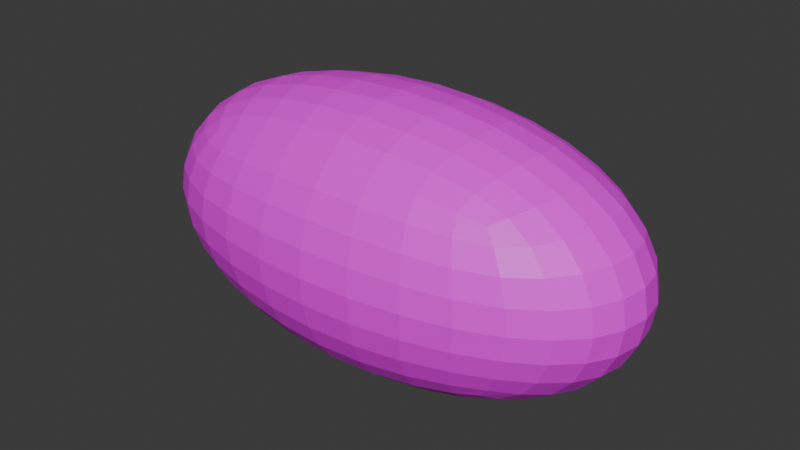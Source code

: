 # Source: sandia.blend  (saved by Blender 4.3.34; exported with 4.5.12 LTS)
import bpy
from mathutils import Matrix  # noqa: F401  (used for matrix-valued properties, if any)

bpy.ops.wm.read_factory_settings(use_empty=True)
scene = bpy.context.scene
scene.name = 'Scene'

# ---- collections
col_collection = bpy.data.collections.new('Collection'); scene.collection.children.link(col_collection)

# ---- images (referenced by path relative to the original .blend; pixels are not part of the script)
import os
ASSET_DIR = os.environ.get("B2B_ASSET_DIR", "")  # directory of the original .blend (textures are referenced by path, not embedded)
HERE = os.path.dirname(os.path.abspath(__file__))  # packed textures are extracted next to this script under _unpacked/

def load_image(name, relpath, width, height, colorspace="sRGB"):
    """Load a texture the original file referenced (path relative to the .blend, or extracted next to this script)."""
    p = next((c for c in (os.path.join(HERE, relpath), os.path.join(ASSET_DIR, relpath)) if relpath and os.path.exists(c)), "")
    if p:
        img = bpy.data.images.load(p, check_existing=True)
        img.name = name
    else:  # same state as the original file: an image datablock whose file is absent (Cycles renders it pink)
        img = bpy.data.images.new(name, width, height)
        img.source = "FILE"
        img.filepath = "//" + (relpath or name)
    img.colorspace_settings.name = colorspace
    return img
img_watermelon_jpg_001 = load_image('watermelon.jpg.001', 'watermelon.jpg', 1024, 1024, 'sRGB')

# ---- materials (node trees are filled in below, after node groups)
mat_material_001 = bpy.data.materials.new('Material.001')

# ---- material node trees
mat_material_001.use_nodes = True; mat_material_001.node_tree.nodes.clear()
_N = mat_material_001.node_tree.nodes; _L = mat_material_001.node_tree.links
n0 = _N.new('ShaderNodeBsdfPrincipled'); n0.name = 'Principled BSDF'; n0.location = (10, 300)
n1 = _N.new('ShaderNodeOutputMaterial'); n1.name = 'Material Output'; n1.location = (300, 300)
n2 = _N.new('ShaderNodeTexImage'); n2.name = 'Image Texture'; n2.location = (-302, 282)
n2.image = img_watermelon_jpg_001
n3 = _N.new('ShaderNodeMapping'); n3.name = 'Mapping'; n3.location = (-482, 242)
n4 = _N.new('ShaderNodeTexCoord'); n4.name = 'Texture Coordinate'; n4.location = (-662, 242)
_L.new(n0.outputs[0], n1.inputs[0])
_L.new(n2.outputs[0], n0.inputs[0])
_L.new(n3.outputs[0], n2.inputs[0])
_L.new(n4.outputs[2], n3.inputs[0])
n1.is_active_output = True

# ---- world
world_world = bpy.data.worlds.new('World'); scene.world = world_world
world_world.use_nodes = True; world_world.node_tree.nodes.clear()
_N = world_world.node_tree.nodes; _L = world_world.node_tree.links
n0 = _N.new('ShaderNodeOutputWorld'); n0.name = 'World Output'; n0.location = (300, 300)
n1 = _N.new('ShaderNodeBackground'); n1.name = 'Background'; n1.location = (10, 300)
n1.inputs[0].default_value = (0.05088, 0.05088, 0.05088, 1.0)
_L.new(n1.outputs[0], n0.inputs[0])
n0.is_active_output = True
world_world.color = (0.05088, 0.05088, 0.05088)
world_world.sun_shadow_jitter_overblur = 0.0

# ---- meshes
me_cube_001 = bpy.data.meshes.new('Cube.001')
me_cube_001.from_pydata([(-1.843, 0.9471, -0.9626), (-1.843, -0.9626, -0.9471), (-1.843, 0.9626, 0.9471), (-1.843, -0.9471, 0.9626), (1.843, 0.9471, -0.9626), (1.843, -0.9626, -0.9471), (1.843, 0.9626, 0.9471), (1.843, -0.9471, 0.9626), (-1.973, 1.028, 0.7916), (-2.112, 1.099, 0.5577), (-2.211, 1.148, 0.2837), (-2.247, 1.164, -0.009436), (-2.211, 1.143, -0.3022), (-2.112, 1.09, -0.5754), (-1.973, 1.015, -0.8082), (-1.973, 0.7916, -1.028), (-2.112, 0.5577, -1.099), (-2.211, 0.2837, -1.148), (-2.247, -0.009436, -1.164), (-2.211, -0.3022, -1.143), (-2.112, -0.5754, -1.09), (-1.973, -0.8082, -1.015), (-1.973, -1.028, -0.7916), (-2.112, -1.099, -0.5577), (-2.211, -1.148, -0.2837), (-2.247, -1.164, 0.009436), (-2.211, -1.143, 0.3022), (-2.112, -1.09, 0.5754), (-1.973, -1.015, 0.8082), (-1.973, -0.7916, 1.028), (-2.112, -0.5577, 1.099), (-2.211, -0.2837, 1.148), (-2.247, 0.009436, 1.164), (-2.211, 0.3022, 1.143), (-2.112, 0.5754, 1.09), (-1.973, 0.8082, 1.015), (1.544, 1.03, 1.014), (1.094, 1.103, 1.085), (0.5656, 1.154, 1.136), (5.837e-08, 1.174, 1.155), (-0.5656, 1.154, 1.136), (-1.094, 1.103, 1.085), (-1.544, 1.03, 1.014), (-1.544, -1.014, 1.03), (-1.094, -1.085, 1.103), (-0.5656, -1.136, 1.154), (-2.06e-08, -1.155, 1.174), (0.5656, -1.136, 1.154), (1.094, -1.085, 1.103), (1.544, -1.014, 1.03), (1.973, -0.7916, 1.028), (2.112, -0.5577, 1.099), (2.211, -0.2837, 1.148), (2.247, 0.009436, 1.164), (2.211, 0.3022, 1.143), (2.112, 0.5754, 1.09), (1.973, 0.8082, 1.015), (1.973, 1.015, -0.8082), (2.112, 1.09, -0.5754), (2.211, 1.143, -0.3022), (2.247, 1.164, -0.009437), (2.211, 1.148, 0.2837), (2.112, 1.099, 0.5577), (1.973, 1.028, 0.7916), (1.973, -1.015, 0.8082), (2.112, -1.09, 0.5754), (2.211, -1.143, 0.3022), (2.247, -1.164, 0.009436), (2.211, -1.148, -0.2837), (2.112, -1.099, -0.5577), (1.973, -1.028, -0.7916), (1.973, -0.8082, -1.015), (2.112, -0.5754, -1.09), (2.211, -0.3022, -1.143), (2.247, -0.009436, -1.164), (2.211, 0.2837, -1.148), (2.112, 0.5577, -1.099), (1.973, 0.7916, -1.028), (-1.544, 1.014, -1.03), (-1.094, 1.085, -1.103), (-0.5656, 1.136, -1.154), (-4.464e-08, 1.155, -1.174), (0.5656, 1.136, -1.154), (1.094, 1.085, -1.103), (1.544, 1.014, -1.03), (1.544, -1.03, -1.014), (1.094, -1.103, -1.085), (0.5656, -1.154, -1.136), (-3.434e-09, -1.174, -1.155), (-0.5656, -1.154, -1.136), (-1.094, -1.103, -1.085), (-1.544, -1.03, -1.014), (-2.251, 0.8179, -0.8312), (-2.449, 0.5716, -0.8742), (-2.574, 0.2907, -0.9084), (-2.618, -0.007461, -0.9205), (-2.574, -0.3054, -0.9036), (-2.449, -0.5857, -0.8648), (-2.251, -0.8312, -0.8179), (-2.449, 0.8648, -0.5857), (-2.688, 0.5989, -0.6087), (-2.833, 0.3041, -0.629), (-2.883, -0.005157, -0.6362), (-2.833, -0.3143, -0.624), (-2.688, -0.6087, -0.5989), (-2.449, -0.8742, -0.5716), (-2.574, 0.9036, -0.3054), (-2.833, 0.624, -0.3143), (-2.99, 0.3174, -0.3226), (-3.042, -0.002633, -0.3249), (-2.99, -0.3226, -0.3174), (-2.833, -0.629, -0.3041), (-2.574, -0.9084, -0.2907), (-2.618, 0.9205, -0.007461), (-2.883, 0.6362, -0.005157), (-3.042, 0.3249, -0.002633), (-3.095, -1.086e-08, -2.304e-08), (-3.042, -0.3249, 0.002633), (-2.883, -0.6362, 0.005157), (-2.618, -0.9205, 0.007461), (-2.574, 0.9084, 0.2907), (-2.833, 0.629, 0.3041), (-2.99, 0.3226, 0.3174), (-3.042, 0.002633, 0.3249), (-2.99, -0.3174, 0.3226), (-2.833, -0.624, 0.3143), (-2.574, -0.9036, 0.3054), (-2.449, 0.8742, 0.5716), (-2.688, 0.6087, 0.5989), (-2.833, 0.3143, 0.624), (-2.883, 0.005157, 0.6362), (-2.833, -0.3041, 0.629), (-2.688, -0.5989, 0.6087), (-2.449, -0.8648, 0.5857), (-2.251, 0.8312, 0.8179), (-2.449, 0.5857, 0.8648), (-2.574, 0.3054, 0.9036), (-2.618, 0.007461, 0.9205), (-2.574, -0.2907, 0.9084), (-2.449, -0.5716, 0.8742), (-2.251, -0.8179, 0.8312), (-1.592, 0.834, 1.159), (-1.679, 0.5889, 1.264), (-1.749, 0.3089, 1.331), (-1.777, 0.01099, 1.356), (-1.749, -0.2873, 1.335), (-1.679, -0.5683, 1.273), (-1.592, -0.8151, 1.173), (-1.117, 0.8798, 1.261), (-1.166, 0.6151, 1.387), (-1.21, 0.3211, 1.465), (-1.228, 0.0121, 1.493), (-1.21, -0.2973, 1.47), (-1.166, -0.5925, 1.397), (-1.117, -0.8592, 1.275), (-0.5755, 0.9168, 1.326), (-0.597, 0.6384, 1.462), (-0.6179, 0.3326, 1.546), (-0.6272, 0.01277, 1.576), (-0.6179, -0.3075, 1.551), (-0.597, -0.6146, 1.473), (-0.5755, -0.8952, 1.34), (8.198e-08, 0.9315, 1.348), (9.271e-08, 0.6483, 1.488), (5.58e-08, 0.3376, 1.573), (3.434e-08, 0.013, 1.603), (2.146e-08, -0.3121, 1.578), (-2.06e-08, -0.6241, 1.498), (-2.661e-08, -0.9095, 1.363), (0.5755, 0.9168, 1.326), (0.597, 0.6384, 1.462), (0.6179, 0.3326, 1.546), (0.6272, 0.01277, 1.576), (0.6179, -0.3075, 1.551), (0.597, -0.6146, 1.473), (0.5755, -0.8952, 1.34), (1.117, 0.8798, 1.261), (1.166, 0.6151, 1.387), (1.21, 0.3211, 1.465), (1.228, 0.0121, 1.493), (1.21, -0.2973, 1.47), (1.166, -0.5925, 1.397), (1.117, -0.8592, 1.275), (1.592, 0.834, 1.159), (1.679, 0.5889, 1.264), (1.749, 0.3089, 1.331), (1.777, 0.01099, 1.356), (1.749, -0.2873, 1.335), (1.679, -0.5683, 1.273), (1.592, -0.8151, 1.173), (2.251, 0.8312, 0.8179), (2.449, 0.5857, 0.8648), (2.574, 0.3054, 0.9036), (2.618, 0.007461, 0.9205), (2.574, -0.2907, 0.9084), (2.449, -0.5716, 0.8742), (2.251, -0.8179, 0.8312), (2.449, 0.8742, 0.5716), (2.688, 0.6087, 0.5989), (2.833, 0.3143, 0.624), (2.883, 0.005157, 0.6362), (2.833, -0.3041, 0.629), (2.688, -0.5989, 0.6087), (2.449, -0.8648, 0.5857), (2.574, 0.9084, 0.2907), (2.833, 0.629, 0.3041), (2.99, 0.3226, 0.3174), (3.042, 0.002633, 0.3249), (2.99, -0.3174, 0.3226), (2.833, -0.624, 0.3143), (2.574, -0.9036, 0.3054), (2.618, 0.9205, -0.007462), (2.883, 0.6362, -0.005157), (3.042, 0.3249, -0.002634), (3.095, -1.087e-08, -2.481e-08), (3.042, -0.3249, 0.002633), (2.883, -0.6362, 0.005157), (2.618, -0.9205, 0.007461), (2.574, 0.9036, -0.3054), (2.833, 0.624, -0.3143), (2.99, 0.3174, -0.3226), (3.042, -0.002633, -0.3249), (2.99, -0.3226, -0.3174), (2.833, -0.629, -0.3041), (2.574, -0.9084, -0.2907), (2.449, 0.8648, -0.5857), (2.688, 0.5989, -0.6087), (2.833, 0.3041, -0.629), (2.883, -0.005157, -0.6362), (2.833, -0.3143, -0.624), (2.688, -0.6087, -0.5989), (2.449, -0.8742, -0.5716), (2.251, 0.8179, -0.8312), (2.449, 0.5716, -0.8742), (2.574, 0.2907, -0.9084), (2.618, -0.007461, -0.9205), (2.574, -0.3054, -0.9036), (2.449, -0.5857, -0.8648), (2.251, -0.8312, -0.8179), (1.592, 0.8151, -1.173), (1.679, 0.5683, -1.273), (1.749, 0.2873, -1.335), (1.777, -0.01099, -1.356), (1.749, -0.3089, -1.331), (1.679, -0.5889, -1.264), (1.592, -0.834, -1.159), (1.117, 0.8592, -1.275), (1.166, 0.5925, -1.397), (1.21, 0.2973, -1.47), (1.228, -0.0121, -1.493), (1.21, -0.3211, -1.465), (1.166, -0.6151, -1.387), (1.117, -0.8798, -1.261), (0.5755, 0.8952, -1.34), (0.597, 0.6146, -1.473), (0.6179, 0.3075, -1.551), (0.6272, -0.01277, -1.576), (0.6179, -0.3326, -1.546), (0.597, -0.6384, -1.462), (0.5755, -0.9168, -1.326), (-6.824e-08, 0.9095, -1.363), (-9.271e-08, 0.6241, -1.498), (-5.58e-08, 0.3121, -1.578), (-3.434e-08, -0.013, -1.603), (-2.146e-08, -0.3376, -1.573), (2.06e-08, -0.6483, -1.488), (2.704e-08, -0.9315, -1.348), (-0.5755, 0.8952, -1.34), (-0.597, 0.6146, -1.473), (-0.6179, 0.3075, -1.551), (-0.6272, -0.01277, -1.576), (-0.6179, -0.3326, -1.546), (-0.597, -0.6384, -1.462), (-0.5755, -0.9168, -1.326), (-1.117, 0.8592, -1.275), (-1.166, 0.5925, -1.397), (-1.21, 0.2973, -1.47), (-1.228, -0.0121, -1.493), (-1.21, -0.3211, -1.465), (-1.166, -0.6151, -1.387), (-1.117, -0.8798, -1.261), (-1.592, 0.8151, -1.173), (-1.679, 0.5683, -1.273), (-1.749, 0.2873, -1.335), (-1.777, -0.01099, -1.356), (-1.749, -0.3089, -1.331), (-1.679, -0.5889, -1.264), (-1.592, -0.834, -1.159), (-1.592, 1.173, 0.8151), (-1.117, 1.275, 0.8592), (-0.5755, 1.34, 0.8952), (-6.867e-09, 1.363, 0.9095), (0.5755, 1.34, 0.8952), (1.117, 1.275, 0.8592), (1.592, 1.173, 0.8151), (-1.679, 1.273, 0.5683), (-1.166, 1.397, 0.5925), (-0.597, 1.473, 0.6146), (-2.747e-08, 1.498, 0.6241), (0.597, 1.473, 0.6146), (1.166, 1.397, 0.5925), (1.679, 1.273, 0.5683), (-1.749, 1.335, 0.2873), (-1.21, 1.47, 0.2973), (-0.6179, 1.551, 0.3075), (-3.262e-08, 1.578, 0.3121), (0.6179, 1.551, 0.3075), (1.21, 1.47, 0.2973), (1.749, 1.335, 0.2873), (-1.777, 1.356, -0.01099), (-1.228, 1.493, -0.0121), (-0.6272, 1.576, -0.01277), (0.0, 1.603, -0.013), (0.6272, 1.576, -0.01277), (1.228, 1.493, -0.0121), (1.777, 1.356, -0.01099), (-1.749, 1.331, -0.3089), (-1.21, 1.465, -0.3211), (-0.6179, 1.546, -0.3326), (3.305e-08, 1.573, -0.3376), (0.6179, 1.546, -0.3326), (1.21, 1.465, -0.3211), (1.749, 1.331, -0.3089), (-1.679, 1.264, -0.5889), (-1.166, 1.387, -0.6151), (-0.597, 1.462, -0.6384), (4.464e-08, 1.488, -0.6483), (0.597, 1.462, -0.6384), (1.166, 1.387, -0.6151), (1.679, 1.264, -0.5889), (-1.592, 1.159, -0.834), (-1.117, 1.261, -0.8798), (-0.5755, 1.326, -0.9168), (4.721e-09, 1.348, -0.9315), (0.5755, 1.326, -0.9168), (1.117, 1.261, -0.8798), (1.592, 1.159, -0.834), (1.592, -1.159, 0.834), (1.117, -1.261, 0.8798), (0.5755, -1.326, 0.9168), (6.867e-09, -1.348, 0.9315), (-0.5755, -1.326, 0.9168), (-1.117, -1.261, 0.8798), (-1.592, -1.159, 0.834), (1.679, -1.264, 0.5889), (1.166, -1.387, 0.6151), (0.597, -1.462, 0.6384), (4.12e-08, -1.488, 0.6483), (-0.597, -1.462, 0.6384), (-1.166, -1.387, 0.6151), (-1.679, -1.264, 0.5889), (1.749, -1.331, 0.3089), (1.21, -1.465, 0.3211), (0.6179, -1.546, 0.3326), (3.219e-08, -1.573, 0.3376), (-0.6179, -1.546, 0.3326), (-1.21, -1.465, 0.3211), (-1.749, -1.331, 0.3089), (1.777, -1.356, 0.01099), (1.228, -1.493, 0.0121), (0.6272, -1.576, 0.01277), (-3.434e-09, -1.603, 0.013), (-0.6272, -1.576, 0.01277), (-1.228, -1.493, 0.0121), (-1.777, -1.356, 0.01099), (1.749, -1.335, -0.2873), (1.21, -1.47, -0.2973), (0.6179, -1.551, -0.3075), (-4.035e-08, -1.578, -0.3121), (-0.6179, -1.551, -0.3075), (-1.21, -1.47, -0.2973), (-1.749, -1.335, -0.2873), (1.679, -1.273, -0.5683), (1.166, -1.397, -0.5925), (0.597, -1.473, -0.6146), (-6.181e-08, -1.498, -0.6241), (-0.597, -1.473, -0.6146), (-1.166, -1.397, -0.5925), (-1.679, -1.273, -0.5683), (1.592, -1.173, -0.8151), (1.117, -1.275, -0.8592), (0.5755, -1.34, -0.8952), (-1.331e-08, -1.363, -0.9095), (-0.5755, -1.34, -0.8952), (-1.117, -1.275, -0.8592), (-1.592, -1.173, -0.8151)], [], [(92, 93, 100, 99), (93, 94, 101, 100), (94, 95, 102, 101), (95, 96, 103, 102), (96, 97, 104, 103), (97, 98, 105, 104), (99, 100, 107, 106), (100, 101, 108, 107), (101, 102, 109, 108), (102, 103, 110, 109), (103, 104, 111, 110), (104, 105, 112, 111), (106, 107, 114, 113), (107, 108, 115, 114), (108, 109, 116, 115), (109, 110, 117, 116), (110, 111, 118, 117), (111, 112, 119, 118), (113, 114, 121, 120), (114, 115, 122, 121), (115, 116, 123, 122), (116, 117, 124, 123), (117, 118, 125, 124), (118, 119, 126, 125), (120, 121, 128, 127), (121, 122, 129, 128), (122, 123, 130, 129), (123, 124, 131, 130), (124, 125, 132, 131), (125, 126, 133, 132), (127, 128, 135, 134), (128, 129, 136, 135), (129, 130, 137, 136), (130, 131, 138, 137), (131, 132, 139, 138), (132, 133, 140, 139), (0, 15, 92, 14), (15, 16, 93, 92), (16, 17, 94, 93), (17, 18, 95, 94), (18, 19, 96, 95), (19, 20, 97, 96), (20, 21, 98, 97), (21, 1, 22, 98), (98, 22, 23, 105), (105, 23, 24, 112), (112, 24, 25, 119), (119, 25, 26, 126), (126, 26, 27, 133), (133, 27, 28, 140), (140, 28, 3, 29), (139, 140, 29, 30), (138, 139, 30, 31), (137, 138, 31, 32), (136, 137, 32, 33), (135, 136, 33, 34), (134, 135, 34, 35), (8, 134, 35, 2), (9, 127, 134, 8), (10, 120, 127, 9), (11, 113, 120, 10), (12, 106, 113, 11), (13, 99, 106, 12), (14, 92, 99, 13), (141, 142, 149, 148), (142, 143, 150, 149), (143, 144, 151, 150), (144, 145, 152, 151), (145, 146, 153, 152), (146, 147, 154, 153), (148, 149, 156, 155), (149, 150, 157, 156), (150, 151, 158, 157), (151, 152, 159, 158), (152, 153, 160, 159), (153, 154, 161, 160), (155, 156, 163, 162), (156, 157, 164, 163), (157, 158, 165, 164), (158, 159, 166, 165), (159, 160, 167, 166), (160, 161, 168, 167), (162, 163, 170, 169), (163, 164, 171, 170), (164, 165, 172, 171), (165, 166, 173, 172), (166, 167, 174, 173), (167, 168, 175, 174), (169, 170, 177, 176), (170, 171, 178, 177), (171, 172, 179, 178), (172, 173, 180, 179), (173, 174, 181, 180), (174, 175, 182, 181), (176, 177, 184, 183), (177, 178, 185, 184), (178, 179, 186, 185), (179, 180, 187, 186), (180, 181, 188, 187), (181, 182, 189, 188), (2, 35, 141, 42), (35, 34, 142, 141), (34, 33, 143, 142), (33, 32, 144, 143), (32, 31, 145, 144), (31, 30, 146, 145), (30, 29, 147, 146), (29, 3, 43, 147), (147, 43, 44, 154), (154, 44, 45, 161), (161, 45, 46, 168), (168, 46, 47, 175), (175, 47, 48, 182), (182, 48, 49, 189), (189, 49, 7, 50), (188, 189, 50, 51), (187, 188, 51, 52), (186, 187, 52, 53), (185, 186, 53, 54), (184, 185, 54, 55), (183, 184, 55, 56), (36, 183, 56, 6), (37, 176, 183, 36), (38, 169, 176, 37), (39, 162, 169, 38), (40, 155, 162, 39), (41, 148, 155, 40), (42, 141, 148, 41), (190, 191, 198, 197), (191, 192, 199, 198), (192, 193, 200, 199), (193, 194, 201, 200), (194, 195, 202, 201), (195, 196, 203, 202), (197, 198, 205, 204), (198, 199, 206, 205), (199, 200, 207, 206), (200, 201, 208, 207), (201, 202, 209, 208), (202, 203, 210, 209), (204, 205, 212, 211), (205, 206, 213, 212), (206, 207, 214, 213), (207, 208, 215, 214), (208, 209, 216, 215), (209, 210, 217, 216), (211, 212, 219, 218), (212, 213, 220, 219), (213, 214, 221, 220), (214, 215, 222, 221), (215, 216, 223, 222), (216, 217, 224, 223), (218, 219, 226, 225), (219, 220, 227, 226), (220, 221, 228, 227), (221, 222, 229, 228), (222, 223, 230, 229), (223, 224, 231, 230), (225, 226, 233, 232), (226, 227, 234, 233), (227, 228, 235, 234), (228, 229, 236, 235), (229, 230, 237, 236), (230, 231, 238, 237), (6, 56, 190, 63), (56, 55, 191, 190), (55, 54, 192, 191), (54, 53, 193, 192), (53, 52, 194, 193), (52, 51, 195, 194), (51, 50, 196, 195), (50, 7, 64, 196), (196, 64, 65, 203), (203, 65, 66, 210), (210, 66, 67, 217), (217, 67, 68, 224), (224, 68, 69, 231), (231, 69, 70, 238), (238, 70, 5, 71), (237, 238, 71, 72), (236, 237, 72, 73), (235, 236, 73, 74), (234, 235, 74, 75), (233, 234, 75, 76), (232, 233, 76, 77), (57, 232, 77, 4), (58, 225, 232, 57), (59, 218, 225, 58), (60, 211, 218, 59), (61, 204, 211, 60), (62, 197, 204, 61), (63, 190, 197, 62), (239, 240, 247, 246), (240, 241, 248, 247), (241, 242, 249, 248), (242, 243, 250, 249), (243, 244, 251, 250), (244, 245, 252, 251), (246, 247, 254, 253), (247, 248, 255, 254), (248, 249, 256, 255), (249, 250, 257, 256), (250, 251, 258, 257), (251, 252, 259, 258), (253, 254, 261, 260), (254, 255, 262, 261), (255, 256, 263, 262), (256, 257, 264, 263), (257, 258, 265, 264), (258, 259, 266, 265), (260, 261, 268, 267), (261, 262, 269, 268), (262, 263, 270, 269), (263, 264, 271, 270), (264, 265, 272, 271), (265, 266, 273, 272), (267, 268, 275, 274), (268, 269, 276, 275), (269, 270, 277, 276), (270, 271, 278, 277), (271, 272, 279, 278), (272, 273, 280, 279), (274, 275, 282, 281), (275, 276, 283, 282), (276, 277, 284, 283), (277, 278, 285, 284), (278, 279, 286, 285), (279, 280, 287, 286), (4, 77, 239, 84), (77, 76, 240, 239), (76, 75, 241, 240), (75, 74, 242, 241), (74, 73, 243, 242), (73, 72, 244, 243), (72, 71, 245, 244), (71, 5, 85, 245), (245, 85, 86, 252), (252, 86, 87, 259), (259, 87, 88, 266), (266, 88, 89, 273), (273, 89, 90, 280), (280, 90, 91, 287), (287, 91, 1, 21), (286, 287, 21, 20), (285, 286, 20, 19), (284, 285, 19, 18), (283, 284, 18, 17), (282, 283, 17, 16), (281, 282, 16, 15), (78, 281, 15, 0), (79, 274, 281, 78), (80, 267, 274, 79), (81, 260, 267, 80), (82, 253, 260, 81), (83, 246, 253, 82), (84, 239, 246, 83), (288, 289, 296, 295), (289, 290, 297, 296), (290, 291, 298, 297), (291, 292, 299, 298), (292, 293, 300, 299), (293, 294, 301, 300), (295, 296, 303, 302), (296, 297, 304, 303), (297, 298, 305, 304), (298, 299, 306, 305), (299, 300, 307, 306), (300, 301, 308, 307), (302, 303, 310, 309), (303, 304, 311, 310), (304, 305, 312, 311), (305, 306, 313, 312), (306, 307, 314, 313), (307, 308, 315, 314), (309, 310, 317, 316), (310, 311, 318, 317), (311, 312, 319, 318), (312, 313, 320, 319), (313, 314, 321, 320), (314, 315, 322, 321), (316, 317, 324, 323), (317, 318, 325, 324), (318, 319, 326, 325), (319, 320, 327, 326), (320, 321, 328, 327), (321, 322, 329, 328), (323, 324, 331, 330), (324, 325, 332, 331), (325, 326, 333, 332), (326, 327, 334, 333), (327, 328, 335, 334), (328, 329, 336, 335), (2, 42, 288, 8), (42, 41, 289, 288), (41, 40, 290, 289), (40, 39, 291, 290), (39, 38, 292, 291), (38, 37, 293, 292), (37, 36, 294, 293), (36, 6, 63, 294), (294, 63, 62, 301), (301, 62, 61, 308), (308, 61, 60, 315), (315, 60, 59, 322), (322, 59, 58, 329), (329, 58, 57, 336), (336, 57, 4, 84), (335, 336, 84, 83), (334, 335, 83, 82), (333, 334, 82, 81), (332, 333, 81, 80), (331, 332, 80, 79), (330, 331, 79, 78), (14, 330, 78, 0), (13, 323, 330, 14), (12, 316, 323, 13), (11, 309, 316, 12), (10, 302, 309, 11), (9, 295, 302, 10), (8, 288, 295, 9), (337, 338, 345, 344), (338, 339, 346, 345), (339, 340, 347, 346), (340, 341, 348, 347), (341, 342, 349, 348), (342, 343, 350, 349), (344, 345, 352, 351), (345, 346, 353, 352), (346, 347, 354, 353), (347, 348, 355, 354), (348, 349, 356, 355), (349, 350, 357, 356), (351, 352, 359, 358), (352, 353, 360, 359), (353, 354, 361, 360), (354, 355, 362, 361), (355, 356, 363, 362), (356, 357, 364, 363), (358, 359, 366, 365), (359, 360, 367, 366), (360, 361, 368, 367), (361, 362, 369, 368), (362, 363, 370, 369), (363, 364, 371, 370), (365, 366, 373, 372), (366, 367, 374, 373), (367, 368, 375, 374), (368, 369, 376, 375), (369, 370, 377, 376), (370, 371, 378, 377), (372, 373, 380, 379), (373, 374, 381, 380), (374, 375, 382, 381), (375, 376, 383, 382), (376, 377, 384, 383), (377, 378, 385, 384), (7, 49, 337, 64), (49, 48, 338, 337), (48, 47, 339, 338), (47, 46, 340, 339), (46, 45, 341, 340), (45, 44, 342, 341), (44, 43, 343, 342), (43, 3, 28, 343), (343, 28, 27, 350), (350, 27, 26, 357), (357, 26, 25, 364), (364, 25, 24, 371), (371, 24, 23, 378), (378, 23, 22, 385), (385, 22, 1, 91), (384, 385, 91, 90), (383, 384, 90, 89), (382, 383, 89, 88), (381, 382, 88, 87), (380, 381, 87, 86), (379, 380, 86, 85), (70, 379, 85, 5), (69, 372, 379, 70), (68, 365, 372, 69), (67, 358, 365, 68), (66, 351, 358, 67), (65, 344, 351, 66), (64, 337, 344, 65)])
_uv = me_cube_001.uv_layers.new(name='UVMap')
_uv.uv.foreach_set('vector', [-1.514, 0.5872, -1.429, 0.5667, -1.44, 0.668, -1.523, 0.682, -1.429, 0.5667, -1.343, 0.5517, -1.36, 0.6585, -1.44, 0.668, -1.343, 0.5517, -1.255, 0.5475, -1.283, 0.6567, -1.36, 0.6585, -1.255, 0.5475, -1.166, 0.5572, -1.205, 0.6648, -1.283, 0.6567, -1.166, 0.5572, -1.077, 0.5811, -1.126, 0.6828, -1.205, 0.6648, -1.077, 0.5811, -0.986, 0.6172, -1.042, 0.7104, -1.126, 0.6828, -1.523, 0.682, -1.44, 0.668, -1.461, 0.763, -1.541, 0.776, -1.44, 0.668, -1.36, 0.6585, -1.386, 0.7556, -1.461, 0.763, -1.36, 0.6585, -1.283, 0.6567, -1.314, 0.7549, -1.386, 0.7556, -1.283, 0.6567, -1.205, 0.6648, -1.244, 0.7622, -1.314, 0.7549, -1.205, 0.6648, -1.126, 0.6828, -1.171, 0.778, -1.244, 0.7622, -1.126, 0.6828, -1.042, 0.7104, -1.094, 0.8034, -1.171, 0.778, -1.541, 0.776, -1.461, 0.763, -1.487, 0.8548, -1.566, 0.8688, -1.461, 0.763, -1.386, 0.7556, -1.416, 0.8481, -1.487, 0.8548, -1.386, 0.7556, -1.314, 0.7549, -1.349, 0.848, -1.416, 0.8481, -1.314, 0.7549, -1.244, 0.7622, -1.282, 0.8548, -1.349, 0.848, -1.244, 0.7622, -1.171, 0.778, -1.215, 0.8696, -1.282, 0.8548, -1.171, 0.778, -1.094, 0.8034, -1.145, 0.8951, -1.215, 0.8696, -1.566, 0.8688, -1.487, 0.8548, -1.517, 0.9461, -1.593, 0.9614, -1.487, 0.8548, -1.416, 0.8481, -1.449, 0.9399, -1.517, 0.9461, -1.416, 0.8481, -1.349, 0.848, -1.385, 0.9404, -1.449, 0.9399, -1.349, 0.848, -1.282, 0.8548, -1.323, 0.9466, -1.385, 0.9404, -1.282, 0.8548, -1.215, 0.8696, -1.26, 0.9606, -1.323, 0.9466, -1.215, 0.8696, -1.145, 0.8951, -1.197, 0.9865, -1.26, 0.9606, -1.593, 0.9614, -1.517, 0.9461, -1.552, 1.04, -1.624, 1.055, -1.517, 0.9461, -1.449, 0.9399, -1.487, 1.035, -1.552, 1.04, -1.449, 0.9399, -1.385, 0.9404, -1.426, 1.036, -1.487, 1.035, -1.385, 0.9404, -1.323, 0.9466, -1.366, 1.042, -1.426, 1.036, -1.323, 0.9466, -1.26, 0.9606, -1.307, 1.054, -1.366, 1.042, -1.26, 0.9606, -1.197, 0.9865, -1.249, 1.079, -1.307, 1.054, -1.624, 1.055, -1.552, 1.04, -1.595, 1.141, -1.661, 1.152, -1.552, 1.04, -1.487, 1.035, -1.532, 1.138, -1.595, 1.141, -1.487, 1.035, -1.426, 1.036, -1.472, 1.14, -1.532, 1.138, -1.426, 1.036, -1.366, 1.042, -1.412, 1.145, -1.472, 1.14, -1.366, 1.042, -1.307, 1.054, -1.354, 1.155, -1.412, 1.145, -1.307, 1.054, -1.249, 1.079, -1.299, 1.175, -1.354, 1.155, -1.595, 0.5301, -1.531, 0.4942, -1.514, 0.5872, -1.601, 0.6021, -1.531, 0.4942, -1.442, 0.4552, -1.429, 0.5667, -1.514, 0.5872, -1.442, 0.4552, -1.344, 0.4273, -1.343, 0.5517, -1.429, 0.5667, -1.344, 0.4273, -1.238, 0.4172, -1.255, 0.5475, -1.343, 0.5517, -1.238, 0.4172, -1.126, 0.4299, -1.166, 0.5572, -1.255, 0.5475, -1.126, 0.4299, -1.012, 0.4688, -1.077, 0.5811, -1.166, 0.5572, -1.012, 0.4688, -0.909, 0.5299, -0.986, 0.6172, -1.077, 0.5811, -0.909, 0.5299, -0.8404, 0.5891, -0.8866, 0.6577, -0.986, 0.6172, -0.986, 0.6172, -0.8866, 0.6577, -0.9465, 0.7477, -1.042, 0.7104, -1.042, 0.7104, -0.9465, 0.7477, -1.009, 0.8419, -1.094, 0.8034, -1.094, 0.8034, -1.009, 0.8419, -1.071, 0.9366, -1.145, 0.8951, -1.145, 0.8951, -1.071, 0.9366, -1.133, 1.031, -1.197, 0.9865, -1.197, 0.9865, -1.133, 1.031, -1.194, 1.126, -1.249, 1.079, -1.249, 1.079, -1.194, 1.126, -1.253, 1.217, -1.299, 1.175, -1.299, 1.175, -1.253, 1.217, -1.298, 1.286, -1.342, 1.278, -1.354, 1.155, -1.299, 1.175, -1.342, 1.278, -1.401, 1.27, -1.412, 1.145, -1.354, 1.155, -1.401, 1.27, -1.463, 1.264, -1.472, 1.14, -1.412, 1.145, -1.463, 1.264, -1.526, 1.259, -1.532, 1.138, -1.472, 1.14, -1.526, 1.259, -1.589, 1.257, -1.595, 1.141, -1.532, 1.138, -1.589, 1.257, -1.652, 1.255, -1.661, 1.152, -1.595, 1.141, -1.652, 1.255, -1.713, 1.254, -1.738, 1.182, -1.661, 1.152, -1.713, 1.254, -1.759, 1.253, -1.71, 1.088, -1.624, 1.055, -1.661, 1.152, -1.738, 1.182, -1.682, 0.9906, -1.593, 0.9614, -1.624, 1.055, -1.71, 1.088, -1.656, 0.8924, -1.566, 0.8688, -1.593, 0.9614, -1.682, 0.9906, -1.633, 0.7942, -1.541, 0.776, -1.566, 0.8688, -1.656, 0.8924, -1.614, 0.6961, -1.523, 0.682, -1.541, 0.776, -1.633, 0.7942, -1.601, 0.6021, -1.514, 0.5872, -1.523, 0.682, -1.614, 0.6961, -1.796, 1.375, -1.735, 1.394, -1.852, 1.575, -1.921, 1.534, -1.735, 1.394, -1.665, 1.403, -1.771, 1.596, -1.852, 1.575, -1.665, 1.403, -1.594, 1.408, -1.683, 1.605, -1.771, 1.596, -1.594, 1.408, -1.521, 1.411, -1.593, 1.606, -1.683, 1.605, -1.521, 1.411, -1.448, 1.411, -1.5, 1.597, -1.593, 1.606, -1.448, 1.411, -1.375, 1.404, -1.405, 1.572, -1.5, 1.597, -1.921, 1.534, -1.852, 1.575, -2.015, 1.811, -2.097, 1.739, -1.852, 1.575, -1.771, 1.596, -1.911, 1.855, -2.015, 1.811, -1.771, 1.596, -1.683, 1.605, -1.796, 1.872, -1.911, 1.855, -1.683, 1.605, -1.593, 1.606, -1.676, 1.867, -1.796, 1.872, -1.593, 1.606, -1.5, 1.597, -1.555, 1.841, -1.676, 1.867, -1.5, 1.597, -1.405, 1.572, -1.435, 1.795, -1.555, 1.841, -2.097, 1.739, -2.015, 1.811, -2.22, 2.089, -2.329, 1.965, -2.015, 1.811, -1.911, 1.855, -2.069, 2.177, -2.22, 2.089, -1.911, 1.855, -1.796, 1.872, -1.9, 2.209, -2.069, 2.177, -1.796, 1.872, -1.676, 1.867, -1.736, 2.189, -1.9, 2.209, -1.676, 1.867, -1.555, 1.841, -1.585, 2.133, -1.736, 2.189, -1.555, 1.841, -1.435, 1.795, -1.446, 2.056, -1.585, 2.133, -2.329, 1.965, -2.22, 2.089, -2.472, 2.333, -2.642, 2.105, -2.22, 2.089, -2.069, 2.177, -2.134, 2.544, -2.472, 2.333, -2.069, 2.177, -1.9, 2.209, -1.859, 2.584, -2.134, 2.544, -1.9, 2.209, -1.736, 2.189, -1.677, 2.516, -1.859, 2.584, -1.736, 2.189, -1.585, 2.133, -1.532, 2.414, -1.677, 2.516, -1.585, 2.133, -1.446, 2.056, -1.402, 2.304, -1.532, 2.414, -2.642, 2.105, -2.472, 2.333, -3.421, 1.879, -3.109, 1.931, -2.472, 2.333, -2.134, 2.544, -1.432, 3.107, -0.8639, 3.52, -2.134, 2.544, -1.859, 2.584, -1.489, 2.901, -1.432, 3.107, -1.859, 2.584, -1.677, 2.516, -1.448, 2.746, -1.489, 2.901, -1.677, 2.516, -1.532, 2.414, -1.381, 2.607, -1.448, 2.746, -1.532, 2.414, -1.402, 2.304, -1.301, 2.48, -1.381, 2.607, -0.5527, 3.571, -0.8639, 3.52, -0.9509, 3.226, -0.7728, 3.305, -0.8639, 3.52, -1.432, 3.107, -1.104, 3.092, -0.9509, 3.226, -1.432, 3.107, -1.489, 2.901, -1.188, 2.949, -1.104, 3.092, -1.489, 2.901, -1.448, 2.746, -1.217, 2.815, -1.188, 2.949, -1.448, 2.746, -1.381, 2.607, -1.211, 2.688, -1.217, 2.815, -1.381, 2.607, -1.301, 2.48, -1.181, 2.571, -1.211, 2.688, -1.759, 1.253, -1.713, 1.254, -1.796, 1.375, -1.836, 1.333, -1.713, 1.254, -1.652, 1.255, -1.735, 1.394, -1.796, 1.375, -1.652, 1.255, -1.589, 1.257, -1.665, 1.403, -1.735, 1.394, -1.589, 1.257, -1.526, 1.259, -1.594, 1.408, -1.665, 1.403, -1.526, 1.259, -1.463, 1.264, -1.521, 1.411, -1.594, 1.408, -1.463, 1.264, -1.401, 1.27, -1.448, 1.411, -1.521, 1.411, -1.401, 1.27, -1.342, 1.278, -1.375, 1.404, -1.448, 1.411, -1.342, 1.278, -1.298, 1.286, -1.301, 1.373, -1.375, 1.404, -1.375, 1.404, -1.301, 1.373, -1.308, 1.522, -1.405, 1.572, -1.405, 1.572, -1.308, 1.522, -1.317, 1.726, -1.435, 1.795, -1.435, 1.795, -1.317, 1.726, -1.315, 1.968, -1.446, 2.056, -1.446, 2.056, -1.315, 1.968, -1.28, 2.198, -1.402, 2.304, -1.402, 2.304, -1.28, 2.198, -1.209, 2.369, -1.301, 2.48, -1.301, 2.48, -1.209, 2.369, -1.128, 2.472, -1.181, 2.571, -1.181, 2.571, -1.128, 2.472, -1.069, 2.523, -1.075, 2.596, -1.211, 2.688, -1.181, 2.571, -1.075, 2.596, -1.073, 2.693, -1.217, 2.815, -1.211, 2.688, -1.073, 2.693, -1.058, 2.794, -1.188, 2.949, -1.217, 2.815, -1.058, 2.794, -1.023, 2.894, -1.104, 3.092, -1.188, 2.949, -1.023, 2.894, -0.9648, 2.991, -0.9509, 3.226, -1.104, 3.092, -0.9648, 2.991, -0.8819, 3.078, -0.7728, 3.305, -0.9509, 3.226, -0.8819, 3.078, -0.7835, 3.147, -0.6378, 3.297, -0.7728, 3.305, -0.7835, 3.147, -0.7011, 3.184, -3.005, 1.826, -3.109, 1.931, -3.33, 1.664, -3.195, 1.656, -2.689, 1.917, -2.642, 2.105, -3.109, 1.931, -3.005, 1.826, -2.392, 1.823, -2.329, 1.965, -2.642, 2.105, -2.689, 1.917, -2.15, 1.641, -2.097, 1.739, -2.329, 1.965, -2.392, 1.823, -1.966, 1.466, -1.921, 1.534, -2.097, 1.739, -2.15, 1.641, -1.836, 1.333, -1.796, 1.375, -1.921, 1.534, -1.966, 1.466, -0.7362, 3.04, -0.8067, 2.973, -0.735, 2.885, -0.675, 2.95, -0.8067, 2.973, -0.866, 2.901, -0.7843, 2.821, -0.735, 2.885, -0.866, 2.901, -0.9118, 2.824, -0.8239, 2.754, -0.7843, 2.821, -0.9118, 2.824, -0.9444, 2.743, -0.8546, 2.683, -0.8239, 2.754, -0.9444, 2.743, -0.9667, 2.658, -0.879, 2.607, -0.8546, 2.683, -0.9667, 2.658, -0.9835, 2.572, -0.9008, 2.525, -0.879, 2.607, -0.675, 2.95, -0.735, 2.885, -0.6672, 2.805, -0.6121, 2.864, -0.735, 2.885, -0.7843, 2.821, -0.7116, 2.746, -0.6672, 2.805, -0.7843, 2.821, -0.8239, 2.754, -0.7478, 2.684, -0.7116, 2.746, -0.8239, 2.754, -0.8546, 2.683, -0.777, 2.619, -0.7478, 2.684, -0.8546, 2.683, -0.879, 2.607, -0.8014, 2.548, -0.777, 2.619, -0.879, 2.607, -0.9008, 2.525, -0.8232, 2.469, -0.8014, 2.548, -0.6121, 2.864, -0.6672, 2.805, -0.6022, 2.727, -0.55, 2.78, -0.6672, 2.805, -0.7116, 2.746, -0.6436, 2.672, -0.6022, 2.727, -0.7116, 2.746, -0.7478, 2.684, -0.6774, 2.614, -0.6436, 2.672, -0.7478, 2.684, -0.777, 2.619, -0.7055, 2.553, -0.6774, 2.614, -0.777, 2.619, -0.8014, 2.548, -0.7291, 2.485, -0.7055, 2.553, -0.8014, 2.548, -0.8232, 2.469, -0.7488, 2.409, -0.7291, 2.485, -0.55, 2.78, -0.6022, 2.727, -0.5383, 2.648, -0.4884, 2.695, -0.6022, 2.727, -0.6436, 2.672, -0.5771, 2.597, -0.5383, 2.648, -0.6436, 2.672, -0.6774, 2.614, -0.6088, 2.542, -0.5771, 2.597, -0.6774, 2.614, -0.7055, 2.553, -0.6358, 2.485, -0.6088, 2.542, -0.7055, 2.553, -0.7291, 2.485, -0.6585, 2.42, -0.6358, 2.485, -0.7291, 2.485, -0.7488, 2.409, -0.6761, 2.345, -0.6585, 2.42, -0.4884, 2.695, -0.5383, 2.648, -0.4723, 2.567, -0.4256, 2.609, -0.5383, 2.648, -0.5771, 2.597, -0.5086, 2.518, -0.4723, 2.567, -0.5771, 2.597, -0.6088, 2.542, -0.5387, 2.466, -0.5086, 2.518, -0.6088, 2.542, -0.6358, 2.485, -0.5651, 2.411, -0.5387, 2.466, -0.6358, 2.485, -0.6585, 2.42, -0.5874, 2.349, -0.5651, 2.411, -0.6585, 2.42, -0.6761, 2.345, -0.6037, 2.278, -0.5874, 2.349, -0.4256, 2.609, -0.4723, 2.567, -0.4004, 2.482, -0.3596, 2.523, -0.4723, 2.567, -0.5086, 2.518, -0.434, 2.433, -0.4004, 2.482, -0.5086, 2.518, -0.5387, 2.466, -0.4633, 2.381, -0.434, 2.433, -0.5387, 2.466, -0.5651, 2.411, -0.49, 2.327, -0.4633, 2.381, -0.5651, 2.411, -0.5874, 2.349, -0.5136, 2.269, -0.49, 2.327, -0.5874, 2.349, -0.6037, 2.278, -0.5317, 2.204, -0.5136, 2.269, -0.7011, 3.184, -0.7835, 3.147, -0.7362, 3.04, -0.658, 3.114, -0.7835, 3.147, -0.8819, 3.078, -0.8067, 2.973, -0.7362, 3.04, -0.8819, 3.078, -0.9648, 2.991, -0.866, 2.901, -0.8067, 2.973, -0.9648, 2.991, -1.023, 2.894, -0.9118, 2.824, -0.866, 2.901, -1.023, 2.894, -1.058, 2.794, -0.9444, 2.743, -0.9118, 2.824, -1.058, 2.794, -1.073, 2.693, -0.9667, 2.658, -0.9444, 2.743, -1.073, 2.693, -1.075, 2.596, -0.9835, 2.572, -0.9667, 2.658, -1.075, 2.596, -1.069, 2.523, -1.006, 2.488, -0.9835, 2.572, -0.9835, 2.572, -1.006, 2.488, -0.926, 2.437, -0.9008, 2.525, -0.9008, 2.525, -0.926, 2.437, -0.8448, 2.378, -0.8232, 2.469, -0.8232, 2.469, -0.8448, 2.378, -0.765, 2.316, -0.7488, 2.409, -0.7488, 2.409, -0.765, 2.316, -0.6866, 2.252, -0.6761, 2.345, -0.6761, 2.345, -0.6866, 2.252, -0.6094, 2.186, -0.6037, 2.278, -0.6037, 2.278, -0.6094, 2.186, -0.536, 2.122, -0.5317, 2.204, -0.5317, 2.204, -0.536, 2.122, -0.4799, 2.072, -0.46, 2.114, -0.5136, 2.269, -0.5317, 2.204, -0.46, 2.114, -0.4339, 2.169, -0.49, 2.327, -0.5136, 2.269, -0.4339, 2.169, -0.406, 2.226, -0.4633, 2.381, -0.49, 2.327, -0.406, 2.226, -0.3771, 2.282, -0.434, 2.433, -0.4633, 2.381, -0.3771, 2.282, -0.347, 2.337, -0.4004, 2.482, -0.434, 2.433, -0.347, 2.337, -0.3156, 2.391, -0.3596, 2.523, -0.4004, 2.482, -0.3156, 2.391, -0.2839, 2.441, -0.3026, 2.548, -0.3596, 2.523, -0.2839, 2.441, -0.2584, 2.478, -0.3604, 2.639, -0.4256, 2.609, -0.3596, 2.523, -0.3026, 2.548, -0.4207, 2.734, -0.4884, 2.695, -0.4256, 2.609, -0.3604, 2.639, -0.4811, 2.83, -0.55, 2.78, -0.4884, 2.695, -0.4207, 2.734, -0.5414, 2.926, -0.6121, 2.864, -0.55, 2.78, -0.4811, 2.83, -0.6011, 3.022, -0.675, 2.95, -0.6121, 2.864, -0.5414, 2.926, -0.658, 3.114, -0.7362, 3.04, -0.675, 2.95, -0.6011, 3.022, -0.183, 2.359, -0.2067, 2.289, -0.05972, 2.165, -0.0429, 2.262, -0.2067, 2.289, -0.2373, 2.223, -0.08984, 2.076, -0.05972, 2.165, -0.2373, 2.223, -0.2704, 2.159, -0.1284, 1.995, -0.08984, 2.076, -0.2704, 2.159, -0.3047, 2.095, -0.173, 1.919, -0.1284, 1.995, -0.3047, 2.095, -0.3419, 2.036, -0.2267, 1.854, -0.173, 1.919, -0.3419, 2.036, -0.3845, 1.988, -0.2922, 1.808, -0.2267, 1.854, -2.6, 0.6206, -2.616, 0.5236, -2.417, 0.3718, -2.41, 0.5003, -0.05972, 2.165, -0.08984, 2.076, 0.1129, 1.892, 0.1397, 2.013, -0.08984, 2.076, -0.1284, 1.995, 0.06725, 1.781, 0.1129, 1.892, -0.1284, 1.995, -0.173, 1.919, 0.003563, 1.683, 0.06725, 1.781, -0.173, 1.919, -0.2267, 1.854, -0.07915, 1.608, 0.003563, 1.683, -0.2267, 1.854, -0.2922, 1.808, -0.1787, 1.563, -0.07915, 1.608, -2.41, 0.5003, -2.417, 0.3718, -2.164, 0.2234, -2.176, 0.3817, 0.1397, 2.013, 0.1129, 1.892, 0.3804, 1.703, 0.3926, 1.864, 0.1129, 1.892, 0.06725, 1.781, 0.3301, 1.546, 0.3804, 1.703, 0.06725, 1.781, 0.003563, 1.683, 0.2305, 1.406, 0.3301, 1.546, 0.003563, 1.683, -0.07915, 1.608, 0.08844, 1.305, 0.2305, 1.406, -0.07915, 1.608, -0.1787, 1.563, -0.07038, 1.258, 0.08844, 1.305, -2.176, 0.3817, -2.164, 0.2234, -1.887, 0.155, -1.933, 0.3183, -2.164, 0.2234, -2.176, 0.06248, -1.854, -0.01964, -1.887, 0.155, 0.3804, 1.703, 0.3301, 1.546, 0.6883, 1.427, 0.7027, 1.621, 0.3301, 1.546, 0.2305, 1.406, 0.5378, 1.194, 0.6883, 1.427, 0.2305, 1.406, 0.08844, 1.305, 0.2044, 0.9745, 0.5378, 1.194, 0.08844, 1.305, -0.07038, 1.258, -0.07374, 0.9148, 0.2044, 0.9745, -1.933, 0.3183, -1.887, 0.155, -1.648, 0.2113, -1.731, 0.3376, -1.887, 0.155, -1.854, -0.01964, -1.55, 0.09223, -1.648, 0.2113, -1.854, -0.01964, -1.868, -0.2138, -1.426, -0.009357, -1.55, 0.09223, 0.6883, 1.427, 0.5378, 1.194, 1.342, 1.598, 1.13, 1.632, 0.5378, 1.194, 0.2044, 0.9745, -0.6029, 0.3012, -1.215, -0.04288, 0.2044, 0.9745, -0.07374, 0.9148, -0.4266, 0.5628, -0.6029, 0.3012, -1.731, 0.3376, -1.648, 0.2113, -1.504, 0.3319, -1.598, 0.4078, -1.648, 0.2113, -1.55, 0.09223, -1.391, 0.2739, -1.504, 0.3319, -1.55, 0.09223, -1.426, -0.009357, -1.257, 0.2446, -1.391, 0.2739, -1.426, -0.009357, -1.215, -0.04288, -1.092, 0.2618, -1.257, 0.2446, -1.215, -0.04288, -0.6029, 0.3012, -0.9069, 0.3448, -1.092, 0.2618, -0.6029, 0.3012, -0.4266, 0.5628, -0.7602, 0.4735, -0.9069, 0.3448, -0.2584, 2.478, -0.2839, 2.441, -0.183, 2.359, -0.1799, 2.439, -0.2839, 2.441, -0.3156, 2.391, -0.2067, 2.289, -0.183, 2.359, -0.3156, 2.391, -0.347, 2.337, -0.2373, 2.223, -0.2067, 2.289, -0.347, 2.337, -0.3771, 2.282, -0.2704, 2.159, -0.2373, 2.223, -0.3771, 2.282, -0.406, 2.226, -0.3047, 2.095, -0.2704, 2.159, -0.406, 2.226, -0.4339, 2.169, -0.3419, 2.036, -0.3047, 2.095, -0.4339, 2.169, -0.46, 2.114, -0.3845, 1.988, -0.3419, 2.036, -0.46, 2.114, -0.4799, 2.072, -0.4396, 1.97, -0.3845, 1.988, -0.3845, 1.988, -0.4396, 1.97, -0.3729, 1.796, -0.2922, 1.808, -0.2922, 1.808, -0.3729, 1.796, -0.2904, 1.556, -0.1787, 1.563, -0.1787, 1.563, -0.2904, 1.556, -0.2255, 1.26, -0.07038, 1.258, -0.07038, 1.258, -0.2255, 1.26, -0.2643, 0.9504, -0.07374, 0.9148, -0.07374, 0.9148, -0.2643, 0.9504, -0.4775, 0.7015, -0.4266, 0.5628, -0.4266, 0.5628, -0.4775, 0.7015, -0.7113, 0.5996, -0.7602, 0.4735, -0.7602, 0.4735, -0.7113, 0.5996, -0.8404, 0.5891, -0.909, 0.5299, -0.9069, 0.3448, -0.7602, 0.4735, -0.909, 0.5299, -1.012, 0.4688, -1.092, 0.2618, -0.9069, 0.3448, -1.012, 0.4688, -1.126, 0.4299, -1.257, 0.2446, -1.092, 0.2618, -1.126, 0.4299, -1.238, 0.4172, -1.391, 0.2739, -1.257, 0.2446, -1.238, 0.4172, -1.344, 0.4273, -1.504, 0.3319, -1.391, 0.2739, -1.344, 0.4273, -1.442, 0.4552, -1.598, 0.4078, -1.504, 0.3319, -1.442, 0.4552, -1.531, 0.4942, -1.665, 0.4975, -1.598, 0.4078, -1.531, 0.4942, -1.595, 0.5301, -1.793, 0.4675, -1.731, 0.3376, -1.598, 0.4078, -1.665, 0.4975, -1.978, 0.4739, -1.933, 0.3183, -1.731, 0.3376, -1.793, 0.4675, -2.202, 0.537, -2.176, 0.3817, -1.933, 0.3183, -1.978, 0.4739, -2.422, 0.6362, -2.41, 0.5003, -2.176, 0.3817, -2.202, 0.537, -2.604, 0.7301, -2.6, 0.6206, -2.41, 0.5003, -2.422, 0.6362, -2.737, 0.7985, -2.74, 0.7181, -2.6, 0.6206, -2.604, 0.7301, -1.839, 1.252, -1.979, 1.367, -1.968, 1.249, -1.82, 1.15, -1.979, 1.367, -2.171, 1.519, -2.166, 1.381, -1.968, 1.249, -2.171, 1.519, -2.417, 1.672, -2.415, 1.515, -2.166, 1.381, -2.417, 1.672, -2.695, 1.746, -2.679, 1.581, -2.415, 1.515, -2.695, 1.746, -2.949, 1.691, -2.904, 1.549, -2.679, 1.581, -2.949, 1.691, -3.116, 1.575, -3.058, 1.466, -2.904, 1.549, -1.82, 1.15, -1.968, 1.249, -1.944, 1.121, -1.795, 1.041, -1.968, 1.249, -2.166, 1.381, -2.145, 1.233, -1.944, 1.121, -2.166, 1.381, -2.415, 1.515, -2.393, 1.351, -2.145, 1.233, -2.415, 1.515, -2.679, 1.581, -2.647, 1.417, -2.393, 1.351, -2.679, 1.581, -2.904, 1.549, -2.855, 1.406, -2.647, 1.417, -2.904, 1.549, -3.058, 1.466, -3.0, 1.35, -2.855, 1.406, -1.795, 1.041, -1.944, 1.121, -1.917, 0.9912, -1.768, 0.9305, -1.944, 1.121, -2.145, 1.233, -2.116, 1.081, -1.917, 0.9912, -2.145, 1.233, -2.393, 1.351, -2.359, 1.184, -2.116, 1.081, -2.393, 1.351, -2.647, 1.417, -2.604, 1.254, -2.359, 1.184, -2.647, 1.417, -2.855, 1.406, -2.802, 1.264, -2.604, 1.254, -2.855, 1.406, -3.0, 1.35, -2.942, 1.235, -2.802, 1.264, -1.768, 0.9305, -1.917, 0.9912, -1.89, 0.8607, -1.744, 0.8195, -1.917, 0.9912, -2.116, 1.081, -2.084, 0.928, -1.89, 0.8607, -2.116, 1.081, -2.359, 1.184, -2.318, 1.016, -2.084, 0.928, -2.359, 1.184, -2.604, 1.254, -2.553, 1.092, -2.318, 1.016, -2.604, 1.254, -2.802, 1.264, -2.744, 1.125, -2.553, 1.092, -2.802, 1.264, -2.942, 1.235, -2.881, 1.12, -2.744, 1.125, -1.744, 0.8195, -1.89, 0.8607, -1.864, 0.7297, -1.723, 0.7086, -1.89, 0.8607, -2.084, 0.928, -2.051, 0.776, -1.864, 0.7297, -2.084, 0.928, -2.318, 1.016, -2.276, 0.852, -2.051, 0.776, -2.318, 1.016, -2.553, 1.092, -2.501, 0.9332, -2.276, 0.852, -2.553, 1.092, -2.744, 1.125, -2.686, 0.9871, -2.501, 0.9332, -2.744, 1.125, -2.881, 1.12, -2.822, 1.007, -2.686, 0.9871, -1.723, 0.7086, -1.864, 0.7297, -1.835, 0.5986, -1.701, 0.5999, -1.864, 0.7297, -2.051, 0.776, -2.017, 0.6252, -1.835, 0.5986, -2.051, 0.776, -2.276, 0.852, -2.236, 0.6926, -2.017, 0.6252, -2.276, 0.852, -2.501, 0.9332, -2.455, 0.7807, -2.236, 0.6926, -2.501, 0.9332, -2.686, 0.9871, -2.636, 0.854, -2.455, 0.7807, -2.686, 0.9871, -2.822, 1.007, -2.769, 0.8971, -2.636, 0.854, -1.759, 1.253, -1.836, 1.333, -1.839, 1.252, -1.738, 1.182, -1.836, 1.333, -1.966, 1.466, -1.979, 1.367, -1.839, 1.252, -1.966, 1.466, -2.15, 1.641, -2.171, 1.519, -1.979, 1.367, -2.15, 1.641, -2.392, 1.823, -2.417, 1.672, -2.171, 1.519, -2.392, 1.823, -2.689, 1.917, -2.695, 1.746, -2.417, 1.672, -2.689, 1.917, -3.005, 1.826, -2.949, 1.691, -2.695, 1.746, -3.005, 1.826, -3.195, 1.656, -3.116, 1.575, -2.949, 1.691, -3.195, 1.656, -3.258, 1.543, -3.215, 1.473, -3.116, 1.575, -3.116, 1.575, -3.215, 1.473, -3.158, 1.381, -3.058, 1.466, -3.058, 1.466, -3.158, 1.381, -3.098, 1.285, -3.0, 1.35, -3.0, 1.35, -3.098, 1.285, -3.038, 1.189, -2.942, 1.235, -2.942, 1.235, -3.038, 1.189, -2.977, 1.093, -2.881, 1.12, -2.881, 1.12, -2.977, 1.093, -2.917, 0.9981, -2.822, 1.007, -2.822, 1.007, -2.917, 0.9981, -2.859, 0.9068, -2.769, 0.8971, -2.769, 0.8971, -2.859, 0.9068, -2.815, 0.8369, -2.737, 0.7985, -2.636, 0.854, -2.769, 0.8971, -2.737, 0.7985, -2.604, 0.7301, -2.455, 0.7807, -2.636, 0.854, -2.604, 0.7301, -2.422, 0.6362, -2.236, 0.6926, -2.455, 0.7807, -2.422, 0.6362, -2.202, 0.537, -2.017, 0.6252, -2.236, 0.6926, -2.202, 0.537, -1.978, 0.4739, -1.835, 0.5986, -2.017, 0.6252, -1.978, 0.4739, -1.793, 0.4675, -1.701, 0.5999, -1.835, 0.5986, -1.793, 0.4675, -1.665, 0.4975, -1.601, 0.6021, -1.701, 0.5999, -1.665, 0.4975, -1.595, 0.5301, -1.614, 0.6961, -1.723, 0.7086, -1.701, 0.5999, -1.601, 0.6021, -1.633, 0.7942, -1.744, 0.8195, -1.723, 0.7086, -1.614, 0.6961, -1.656, 0.8924, -1.768, 0.9305, -1.744, 0.8195, -1.633, 0.7942, -1.682, 0.9906, -1.795, 1.041, -1.768, 0.9305, -1.656, 0.8924, -1.71, 1.088, -1.82, 1.15, -1.795, 1.041, -1.682, 0.9906, -1.738, 1.182, -1.839, 1.252, -1.82, 1.15, -1.71, 1.088, -1.05, 2.398, -1.107, 2.276, -0.9997, 2.195, -0.96, 2.332, -1.107, 2.276, -1.158, 2.1, -1.035, 2.006, -0.9997, 2.195, -1.158, 2.1, -1.188, 1.872, -1.06, 1.77, -1.035, 2.006, -1.188, 1.872, -1.199, 1.637, -1.08, 1.532, -1.06, 1.77, -1.199, 1.637, -1.208, 1.442, -1.108, 1.341, -1.08, 1.532, -1.208, 1.442, -1.224, 1.303, -1.147, 1.209, -1.108, 1.341, -0.96, 2.332, -0.9997, 2.195, -0.8915, 2.117, -0.8681, 2.266, -0.9997, 2.195, -1.035, 2.006, -0.9109, 1.913, -0.8915, 2.117, -1.035, 2.006, -1.06, 1.77, -0.9283, 1.663, -0.9109, 1.913, -1.06, 1.77, -1.08, 1.532, -0.9574, 1.418, -0.9283, 1.663, -1.08, 1.532, -1.108, 1.341, -1.007, 1.231, -0.9574, 1.418, -1.108, 1.341, -1.147, 1.209, -1.068, 1.107, -1.007, 1.231, -0.8681, 2.266, -0.8915, 2.117, -0.7839, 2.038, -0.7772, 2.198, -0.8915, 2.117, -0.9109, 1.913, -0.7853, 1.82, -0.7839, 2.038, -0.9109, 1.913, -0.9283, 1.663, -0.7931, 1.556, -0.7853, 1.82, -0.9283, 1.663, -0.9574, 1.418, -0.8315, 1.304, -0.7931, 1.556, -0.9574, 1.418, -1.007, 1.231, -0.9041, 1.12, -0.8315, 1.304, -1.007, 1.231, -1.068, 1.107, -0.9892, 1.005, -0.9041, 1.12, -0.7772, 2.198, -0.7839, 2.038, -0.677, 1.959, -0.6874, 2.129, -0.7839, 2.038, -0.7853, 1.82, -0.6593, 1.73, -0.677, 1.959, -0.7853, 1.82, -0.7931, 1.556, -0.6552, 1.455, -0.6593, 1.73, -0.7931, 1.556, -0.8315, 1.304, -0.7009, 1.197, -0.6552, 1.455, -0.8315, 1.304, -0.9041, 1.12, -0.7978, 1.012, -0.7009, 1.197, -0.9041, 1.12, -0.9892, 1.005, -0.9087, 0.9036, -0.7978, 1.012, -0.6874, 2.129, -0.677, 1.959, -0.571, 1.885, -0.5987, 2.06, -0.677, 1.959, -0.6593, 1.73, -0.5337, 1.649, -0.571, 1.885, -0.6593, 1.73, -0.6552, 1.455, -0.5153, 1.368, -0.5337, 1.649, -0.6552, 1.455, -0.7009, 1.197, -0.5648, 1.1, -0.5153, 1.368, -0.7009, 1.197, -0.7978, 1.012, -0.6877, 0.9088, -0.5648, 1.1, -0.7978, 1.012, -0.9087, 0.9036, -0.8277, 0.8035, -0.6877, 0.9088, -0.5987, 2.06, -0.571, 1.885, -0.4681, 1.826, -0.5138, 2.001, -0.571, 1.885, -0.5337, 1.649, -0.41, 1.588, -0.4681, 1.826, -0.5337, 1.649, -0.5153, 1.368, -0.3728, 1.3, -0.41, 1.588, -0.5153, 1.368, -0.5648, 1.1, -0.4213, 1.017, -0.3728, 1.3, -0.5648, 1.1, -0.6877, 0.9088, -0.577, 0.8084, -0.4213, 1.017, -0.6877, 0.9088, -0.8277, 0.8035, -0.7529, 0.7047, -0.577, 0.8084, -1.069, 2.523, -1.128, 2.472, -1.05, 2.398, -1.006, 2.488, -1.128, 2.472, -1.209, 2.369, -1.107, 2.276, -1.05, 2.398, -1.209, 2.369, -1.28, 2.198, -1.158, 2.1, -1.107, 2.276, -1.28, 2.198, -1.315, 1.968, -1.188, 1.872, -1.158, 2.1, -1.315, 1.968, -1.317, 1.726, -1.199, 1.637, -1.188, 1.872, -1.317, 1.726, -1.308, 1.522, -1.208, 1.442, -1.199, 1.637, -1.308, 1.522, -1.301, 1.373, -1.224, 1.303, -1.208, 1.442, -1.301, 1.373, -1.298, 1.286, -1.253, 1.217, -1.224, 1.303, -1.224, 1.303, -1.253, 1.217, -1.194, 1.126, -1.147, 1.209, -1.147, 1.209, -1.194, 1.126, -1.133, 1.031, -1.068, 1.107, -1.068, 1.107, -1.133, 1.031, -1.071, 0.9366, -0.9892, 1.005, -0.9892, 1.005, -1.071, 0.9366, -1.009, 0.8419, -0.9087, 0.9036, -0.9087, 0.9036, -1.009, 0.8419, -0.9465, 0.7477, -0.8277, 0.8035, -0.8277, 0.8035, -0.9465, 0.7477, -0.8866, 0.6577, -0.7529, 0.7047, -0.7529, 0.7047, -0.8866, 0.6577, -0.8404, 0.5891, -0.7113, 0.5996, -0.577, 0.8084, -0.7529, 0.7047, -0.7113, 0.5996, -0.4775, 0.7015, -0.4213, 1.017, -0.577, 0.8084, -0.4775, 0.7015, -0.2643, 0.9504, -0.3728, 1.3, -0.4213, 1.017, -0.2643, 0.9504, -0.2255, 1.26, -0.41, 1.588, -0.3728, 1.3, -0.2255, 1.26, -0.2904, 1.556, -0.4681, 1.826, -0.41, 1.588, -0.2904, 1.556, -0.3729, 1.796, -0.5138, 2.001, -0.4681, 1.826, -0.3729, 1.796, -0.4396, 1.97, -0.536, 2.122, -0.5138, 2.001, -0.4396, 1.97, -0.4799, 2.072, -0.6094, 2.186, -0.5987, 2.06, -0.5138, 2.001, -0.536, 2.122, -0.6866, 2.252, -0.6874, 2.129, -0.5987, 2.06, -0.6094, 2.186, -0.765, 2.316, -0.7772, 2.198, -0.6874, 2.129, -0.6866, 2.252, -0.8448, 2.378, -0.8681, 2.266, -0.7772, 2.198, -0.765, 2.316, -0.926, 2.437, -0.96, 2.332, -0.8681, 2.266, -0.8448, 2.378, -1.006, 2.488, -1.05, 2.398, -0.96, 2.332, -0.926, 2.437])
me_cube_001.materials.append(mat_material_001)
me_cube_001.update()

# ---- objects
ob_cube = bpy.data.objects.new('Cube', me_cube_001)

# ---- transforms, parenting, visibility, modifiers, constraints
ob_cube.location = (0.0, 0.0, 0.0)

# ---- collection membership
col_collection.objects.link(ob_cube)

# ---- scene / render settings (as saved in the file)
scene.frame_start = 1; scene.frame_end = 250; scene.frame_set(1)
scene.render.engine = 'BLENDER_EEVEE_NEXT'
bpy.context.view_layer.update()

# ---- added for rendering (the .blend has no active camera and no usable light): camera, sun
cam_auto = bpy.data.cameras.new('AutoCamera')
cam_auto.lens = 50.0
cam_auto.sensor_width = 36.0
cam_auto.clip_end = 1000.0
ob_auto_camera = bpy.data.objects.new('AutoCamera', cam_auto)
scene.collection.objects.link(ob_auto_camera)
ob_auto_camera.location = (7.09976, -8.51971, 5.67981)
ob_auto_camera.rotation_euler = (1.09748, -7.21219e-08, 0.694738)
scene.camera = ob_auto_camera
light_auto_sun = bpy.data.lights.new('AutoSun', 'SUN')
light_auto_sun.energy = 3.0
light_auto_sun.angle = 0.0523599
ob_auto_sun = bpy.data.objects.new('AutoSun', light_auto_sun)
scene.collection.objects.link(ob_auto_sun)
ob_auto_sun.rotation_euler = (0.872665, 0.174533, 0.523599)
bpy.context.view_layer.update()
